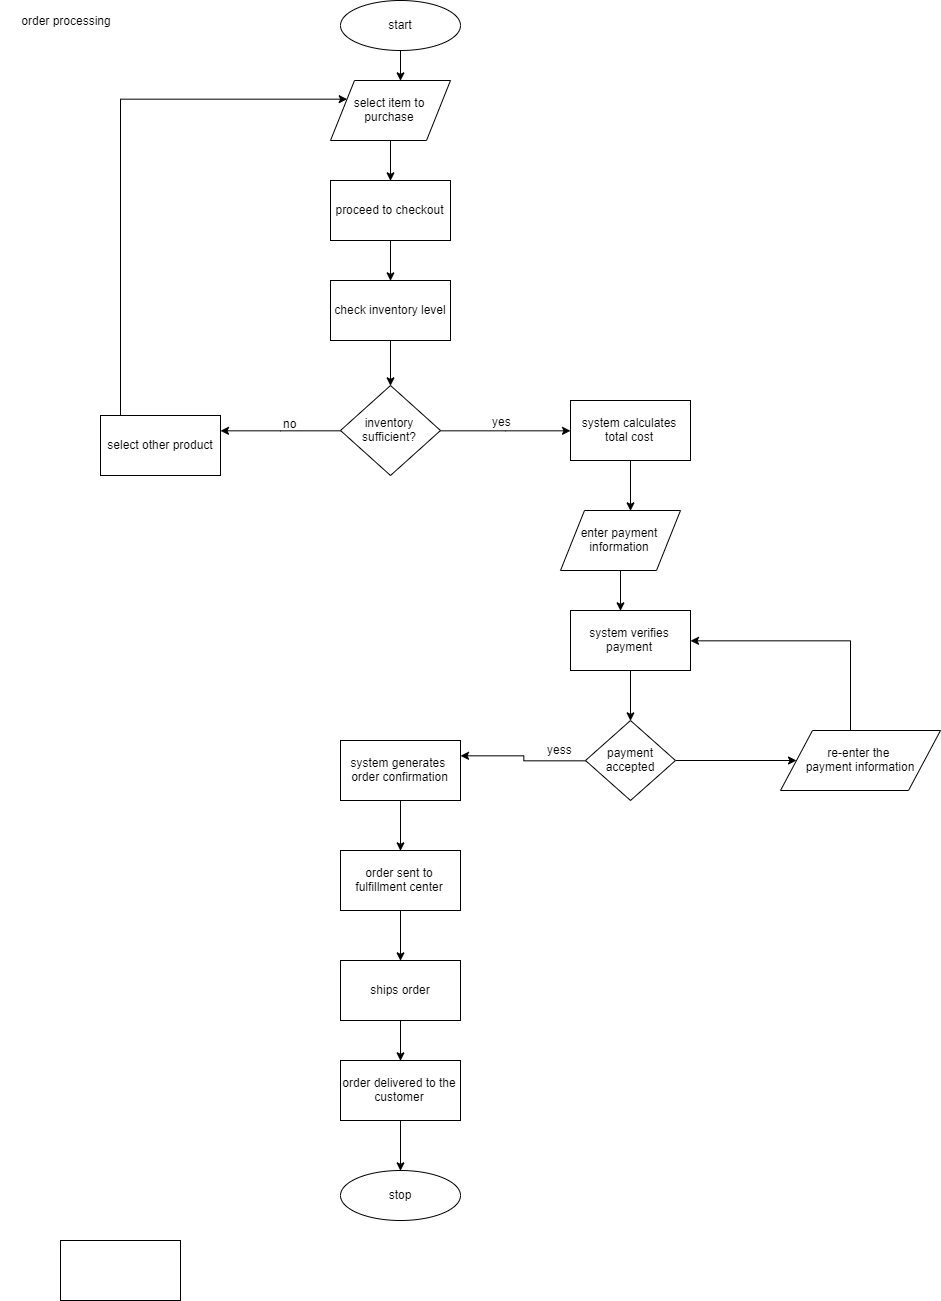

The diagram above was exported from draw.io. Its source (the exported page's mxGraphModel, read from the mxfile embedded in the PNG):
<mxGraphModel dx="1565" dy="463" grid="1" gridSize="10" guides="1" tooltips="1" connect="1" arrows="1" fold="1" page="1" pageScale="1" pageWidth="850" pageHeight="1100" math="0" shadow="0">
  <root>
    <mxCell id="yf7tdtPCB6nuipHT9EJn-0" />
    <mxCell id="yf7tdtPCB6nuipHT9EJn-1" parent="yf7tdtPCB6nuipHT9EJn-0" />
    <mxCell id="yf7tdtPCB6nuipHT9EJn-2" value="order processing" style="text;html=1;strokeColor=none;fillColor=none;align=center;verticalAlign=middle;whiteSpace=wrap;rounded=0;" vertex="1" parent="yf7tdtPCB6nuipHT9EJn-1">
      <mxGeometry x="40" y="30" width="130" height="20" as="geometry" />
    </mxCell>
    <mxCell id="yf7tdtPCB6nuipHT9EJn-20" style="edgeStyle=orthogonalEdgeStyle;rounded=0;orthogonalLoop=1;jettySize=auto;html=1;entryX=0.58;entryY=-0.004;entryDx=0;entryDy=0;entryPerimeter=0;" edge="1" parent="yf7tdtPCB6nuipHT9EJn-1" source="yf7tdtPCB6nuipHT9EJn-3" target="yf7tdtPCB6nuipHT9EJn-4">
      <mxGeometry relative="1" as="geometry" />
    </mxCell>
    <mxCell id="yf7tdtPCB6nuipHT9EJn-3" value="start" style="ellipse;whiteSpace=wrap;html=1;" vertex="1" parent="yf7tdtPCB6nuipHT9EJn-1">
      <mxGeometry x="380" y="20" width="120" height="50" as="geometry" />
    </mxCell>
    <mxCell id="yf7tdtPCB6nuipHT9EJn-21" style="edgeStyle=orthogonalEdgeStyle;rounded=0;orthogonalLoop=1;jettySize=auto;html=1;entryX=0.5;entryY=0;entryDx=0;entryDy=0;" edge="1" parent="yf7tdtPCB6nuipHT9EJn-1" source="yf7tdtPCB6nuipHT9EJn-4" target="yf7tdtPCB6nuipHT9EJn-5">
      <mxGeometry relative="1" as="geometry" />
    </mxCell>
    <mxCell id="yf7tdtPCB6nuipHT9EJn-4" value="select item to purchase" style="shape=parallelogram;perimeter=parallelogramPerimeter;whiteSpace=wrap;html=1;" vertex="1" parent="yf7tdtPCB6nuipHT9EJn-1">
      <mxGeometry x="370" y="100" width="120" height="60" as="geometry" />
    </mxCell>
    <mxCell id="yf7tdtPCB6nuipHT9EJn-22" style="edgeStyle=orthogonalEdgeStyle;rounded=0;orthogonalLoop=1;jettySize=auto;html=1;entryX=0.5;entryY=0;entryDx=0;entryDy=0;" edge="1" parent="yf7tdtPCB6nuipHT9EJn-1" source="yf7tdtPCB6nuipHT9EJn-5" target="yf7tdtPCB6nuipHT9EJn-6">
      <mxGeometry relative="1" as="geometry" />
    </mxCell>
    <mxCell id="yf7tdtPCB6nuipHT9EJn-5" value="proceed to checkout" style="rounded=0;whiteSpace=wrap;html=1;" vertex="1" parent="yf7tdtPCB6nuipHT9EJn-1">
      <mxGeometry x="370" y="200" width="120" height="60" as="geometry" />
    </mxCell>
    <mxCell id="yf7tdtPCB6nuipHT9EJn-23" style="edgeStyle=orthogonalEdgeStyle;rounded=0;orthogonalLoop=1;jettySize=auto;html=1;entryX=0.5;entryY=0;entryDx=0;entryDy=0;" edge="1" parent="yf7tdtPCB6nuipHT9EJn-1" source="yf7tdtPCB6nuipHT9EJn-6" target="yf7tdtPCB6nuipHT9EJn-7">
      <mxGeometry relative="1" as="geometry" />
    </mxCell>
    <mxCell id="yf7tdtPCB6nuipHT9EJn-6" value="check inventory level" style="rounded=0;whiteSpace=wrap;html=1;" vertex="1" parent="yf7tdtPCB6nuipHT9EJn-1">
      <mxGeometry x="370" y="300" width="120" height="60" as="geometry" />
    </mxCell>
    <mxCell id="yf7tdtPCB6nuipHT9EJn-24" style="edgeStyle=orthogonalEdgeStyle;rounded=0;orthogonalLoop=1;jettySize=auto;html=1;entryX=1;entryY=0.25;entryDx=0;entryDy=0;" edge="1" parent="yf7tdtPCB6nuipHT9EJn-1" source="yf7tdtPCB6nuipHT9EJn-7" target="yf7tdtPCB6nuipHT9EJn-8">
      <mxGeometry relative="1" as="geometry" />
    </mxCell>
    <mxCell id="yf7tdtPCB6nuipHT9EJn-25" style="edgeStyle=orthogonalEdgeStyle;rounded=0;orthogonalLoop=1;jettySize=auto;html=1;entryX=0;entryY=0.5;entryDx=0;entryDy=0;" edge="1" parent="yf7tdtPCB6nuipHT9EJn-1" source="yf7tdtPCB6nuipHT9EJn-7" target="yf7tdtPCB6nuipHT9EJn-9">
      <mxGeometry relative="1" as="geometry" />
    </mxCell>
    <mxCell id="yf7tdtPCB6nuipHT9EJn-7" value="inventory sufficient?" style="rhombus;whiteSpace=wrap;html=1;" vertex="1" parent="yf7tdtPCB6nuipHT9EJn-1">
      <mxGeometry x="380" y="405" width="100" height="90" as="geometry" />
    </mxCell>
    <mxCell id="yf7tdtPCB6nuipHT9EJn-28" style="edgeStyle=orthogonalEdgeStyle;rounded=0;orthogonalLoop=1;jettySize=auto;html=1;entryX=0;entryY=0.25;entryDx=0;entryDy=0;" edge="1" parent="yf7tdtPCB6nuipHT9EJn-1" source="yf7tdtPCB6nuipHT9EJn-8" target="yf7tdtPCB6nuipHT9EJn-4">
      <mxGeometry relative="1" as="geometry">
        <Array as="points">
          <mxPoint x="160" y="119" />
        </Array>
      </mxGeometry>
    </mxCell>
    <mxCell id="yf7tdtPCB6nuipHT9EJn-8" value="select other product" style="rounded=0;whiteSpace=wrap;html=1;" vertex="1" parent="yf7tdtPCB6nuipHT9EJn-1">
      <mxGeometry x="140" y="435" width="120" height="60" as="geometry" />
    </mxCell>
    <mxCell id="yf7tdtPCB6nuipHT9EJn-29" style="edgeStyle=orthogonalEdgeStyle;rounded=0;orthogonalLoop=1;jettySize=auto;html=1;entryX=0.582;entryY=0.011;entryDx=0;entryDy=0;entryPerimeter=0;" edge="1" parent="yf7tdtPCB6nuipHT9EJn-1" source="yf7tdtPCB6nuipHT9EJn-9" target="yf7tdtPCB6nuipHT9EJn-11">
      <mxGeometry relative="1" as="geometry" />
    </mxCell>
    <mxCell id="yf7tdtPCB6nuipHT9EJn-9" value="system calculates total cost" style="rounded=0;whiteSpace=wrap;html=1;" vertex="1" parent="yf7tdtPCB6nuipHT9EJn-1">
      <mxGeometry x="610" y="420" width="120" height="60" as="geometry" />
    </mxCell>
    <mxCell id="yf7tdtPCB6nuipHT9EJn-30" style="edgeStyle=orthogonalEdgeStyle;rounded=0;orthogonalLoop=1;jettySize=auto;html=1;entryX=0.417;entryY=0;entryDx=0;entryDy=0;entryPerimeter=0;" edge="1" parent="yf7tdtPCB6nuipHT9EJn-1" source="yf7tdtPCB6nuipHT9EJn-11" target="yf7tdtPCB6nuipHT9EJn-12">
      <mxGeometry relative="1" as="geometry" />
    </mxCell>
    <mxCell id="yf7tdtPCB6nuipHT9EJn-11" value="enter payment information" style="shape=parallelogram;perimeter=parallelogramPerimeter;whiteSpace=wrap;html=1;" vertex="1" parent="yf7tdtPCB6nuipHT9EJn-1">
      <mxGeometry x="600" y="530" width="120" height="60" as="geometry" />
    </mxCell>
    <mxCell id="yf7tdtPCB6nuipHT9EJn-31" style="edgeStyle=orthogonalEdgeStyle;rounded=0;orthogonalLoop=1;jettySize=auto;html=1;entryX=0.5;entryY=0;entryDx=0;entryDy=0;" edge="1" parent="yf7tdtPCB6nuipHT9EJn-1" source="yf7tdtPCB6nuipHT9EJn-12" target="yf7tdtPCB6nuipHT9EJn-13">
      <mxGeometry relative="1" as="geometry" />
    </mxCell>
    <mxCell id="yf7tdtPCB6nuipHT9EJn-12" value="system verifies payment" style="rounded=0;whiteSpace=wrap;html=1;" vertex="1" parent="yf7tdtPCB6nuipHT9EJn-1">
      <mxGeometry x="610" y="630" width="120" height="60" as="geometry" />
    </mxCell>
    <mxCell id="yf7tdtPCB6nuipHT9EJn-32" style="edgeStyle=orthogonalEdgeStyle;rounded=0;orthogonalLoop=1;jettySize=auto;html=1;entryX=1;entryY=0.25;entryDx=0;entryDy=0;" edge="1" parent="yf7tdtPCB6nuipHT9EJn-1" source="yf7tdtPCB6nuipHT9EJn-13" target="yf7tdtPCB6nuipHT9EJn-14">
      <mxGeometry relative="1" as="geometry" />
    </mxCell>
    <mxCell id="yf7tdtPCB6nuipHT9EJn-40" style="edgeStyle=orthogonalEdgeStyle;rounded=0;orthogonalLoop=1;jettySize=auto;html=1;" edge="1" parent="yf7tdtPCB6nuipHT9EJn-1" source="yf7tdtPCB6nuipHT9EJn-13" target="yf7tdtPCB6nuipHT9EJn-39">
      <mxGeometry relative="1" as="geometry" />
    </mxCell>
    <mxCell id="yf7tdtPCB6nuipHT9EJn-13" value="payment&lt;br&gt;accepted" style="rhombus;whiteSpace=wrap;html=1;" vertex="1" parent="yf7tdtPCB6nuipHT9EJn-1">
      <mxGeometry x="625" y="740" width="90" height="80" as="geometry" />
    </mxCell>
    <mxCell id="yf7tdtPCB6nuipHT9EJn-33" style="edgeStyle=orthogonalEdgeStyle;rounded=0;orthogonalLoop=1;jettySize=auto;html=1;entryX=0.5;entryY=0;entryDx=0;entryDy=0;" edge="1" parent="yf7tdtPCB6nuipHT9EJn-1" source="yf7tdtPCB6nuipHT9EJn-14" target="yf7tdtPCB6nuipHT9EJn-15">
      <mxGeometry relative="1" as="geometry" />
    </mxCell>
    <mxCell id="yf7tdtPCB6nuipHT9EJn-14" value="system generates&amp;nbsp;&lt;br&gt;order confirmation" style="rounded=0;whiteSpace=wrap;html=1;" vertex="1" parent="yf7tdtPCB6nuipHT9EJn-1">
      <mxGeometry x="380" y="760" width="120" height="60" as="geometry" />
    </mxCell>
    <mxCell id="yf7tdtPCB6nuipHT9EJn-34" style="edgeStyle=orthogonalEdgeStyle;rounded=0;orthogonalLoop=1;jettySize=auto;html=1;entryX=0.5;entryY=0;entryDx=0;entryDy=0;" edge="1" parent="yf7tdtPCB6nuipHT9EJn-1" source="yf7tdtPCB6nuipHT9EJn-15" target="yf7tdtPCB6nuipHT9EJn-16">
      <mxGeometry relative="1" as="geometry" />
    </mxCell>
    <mxCell id="yf7tdtPCB6nuipHT9EJn-15" value="order sent to fulfillment center" style="rounded=0;whiteSpace=wrap;html=1;" vertex="1" parent="yf7tdtPCB6nuipHT9EJn-1">
      <mxGeometry x="380" y="870" width="120" height="60" as="geometry" />
    </mxCell>
    <mxCell id="yf7tdtPCB6nuipHT9EJn-35" style="edgeStyle=orthogonalEdgeStyle;rounded=0;orthogonalLoop=1;jettySize=auto;html=1;entryX=0.5;entryY=0;entryDx=0;entryDy=0;" edge="1" parent="yf7tdtPCB6nuipHT9EJn-1" source="yf7tdtPCB6nuipHT9EJn-16" target="yf7tdtPCB6nuipHT9EJn-17">
      <mxGeometry relative="1" as="geometry" />
    </mxCell>
    <mxCell id="yf7tdtPCB6nuipHT9EJn-16" value="ships order" style="rounded=0;whiteSpace=wrap;html=1;" vertex="1" parent="yf7tdtPCB6nuipHT9EJn-1">
      <mxGeometry x="380" y="980" width="120" height="60" as="geometry" />
    </mxCell>
    <mxCell id="yf7tdtPCB6nuipHT9EJn-36" style="edgeStyle=orthogonalEdgeStyle;rounded=0;orthogonalLoop=1;jettySize=auto;html=1;entryX=0.5;entryY=0;entryDx=0;entryDy=0;" edge="1" parent="yf7tdtPCB6nuipHT9EJn-1" source="yf7tdtPCB6nuipHT9EJn-17" target="yf7tdtPCB6nuipHT9EJn-18">
      <mxGeometry relative="1" as="geometry" />
    </mxCell>
    <mxCell id="yf7tdtPCB6nuipHT9EJn-17" value="order delivered to the customer" style="rounded=0;whiteSpace=wrap;html=1;" vertex="1" parent="yf7tdtPCB6nuipHT9EJn-1">
      <mxGeometry x="380" y="1080" width="120" height="60" as="geometry" />
    </mxCell>
    <mxCell id="yf7tdtPCB6nuipHT9EJn-18" value="stop" style="ellipse;whiteSpace=wrap;html=1;" vertex="1" parent="yf7tdtPCB6nuipHT9EJn-1">
      <mxGeometry x="380" y="1190" width="120" height="50" as="geometry" />
    </mxCell>
    <mxCell id="yf7tdtPCB6nuipHT9EJn-26" value="yes" style="text;html=1;resizable=0;points=[];autosize=1;align=left;verticalAlign=top;spacingTop=-4;" vertex="1" parent="yf7tdtPCB6nuipHT9EJn-1">
      <mxGeometry x="530" y="432" width="30" height="20" as="geometry" />
    </mxCell>
    <mxCell id="yf7tdtPCB6nuipHT9EJn-27" value="no" style="text;html=1;resizable=0;points=[];autosize=1;align=left;verticalAlign=top;spacingTop=-4;" vertex="1" parent="yf7tdtPCB6nuipHT9EJn-1">
      <mxGeometry x="321" y="434" width="30" height="20" as="geometry" />
    </mxCell>
    <mxCell id="yf7tdtPCB6nuipHT9EJn-37" value="yess" style="text;html=1;resizable=0;points=[];autosize=1;align=left;verticalAlign=top;spacingTop=-4;" vertex="1" parent="yf7tdtPCB6nuipHT9EJn-1">
      <mxGeometry x="585" y="760" width="40" height="20" as="geometry" />
    </mxCell>
    <mxCell id="yf7tdtPCB6nuipHT9EJn-38" value="" style="rounded=0;whiteSpace=wrap;html=1;" vertex="1" parent="yf7tdtPCB6nuipHT9EJn-1">
      <mxGeometry x="100" y="1260" width="120" height="60" as="geometry" />
    </mxCell>
    <mxCell id="yf7tdtPCB6nuipHT9EJn-41" style="edgeStyle=orthogonalEdgeStyle;rounded=0;orthogonalLoop=1;jettySize=auto;html=1;entryX=1;entryY=0.5;entryDx=0;entryDy=0;" edge="1" parent="yf7tdtPCB6nuipHT9EJn-1" source="yf7tdtPCB6nuipHT9EJn-39" target="yf7tdtPCB6nuipHT9EJn-12">
      <mxGeometry relative="1" as="geometry">
        <Array as="points">
          <mxPoint x="890" y="660" />
        </Array>
      </mxGeometry>
    </mxCell>
    <mxCell id="yf7tdtPCB6nuipHT9EJn-39" value="re-enter the&amp;nbsp;&lt;br&gt;payment information" style="shape=parallelogram;perimeter=parallelogramPerimeter;whiteSpace=wrap;html=1;" vertex="1" parent="yf7tdtPCB6nuipHT9EJn-1">
      <mxGeometry x="820" y="750" width="160" height="60" as="geometry" />
    </mxCell>
  </root>
</mxGraphModel>